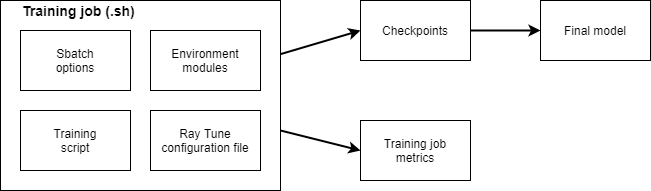

The diagram above was exported from draw.io. Its source (the exported page's mxGraphModel, read from the mxfile embedded in the PNG):
<mxGraphModel dx="1422" dy="762" grid="1" gridSize="10" guides="1" tooltips="1" connect="1" arrows="1" fold="1" page="1" pageScale="1" pageWidth="1600" pageHeight="900" math="0" shadow="0">
  <root>
    <mxCell id="fItPW35zIh_Z9jcqYbg1-0" />
    <mxCell id="fItPW35zIh_Z9jcqYbg1-1" parent="fItPW35zIh_Z9jcqYbg1-0" />
    <mxCell id="fItPW35zIh_Z9jcqYbg1-15" style="edgeStyle=none;rounded=0;orthogonalLoop=1;jettySize=auto;html=1;entryX=0;entryY=0.5;entryDx=0;entryDy=0;fontSize=14;strokeWidth=2;" parent="fItPW35zIh_Z9jcqYbg1-1" source="fItPW35zIh_Z9jcqYbg1-9" target="fItPW35zIh_Z9jcqYbg1-7" edge="1">
      <mxGeometry relative="1" as="geometry" />
    </mxCell>
    <mxCell id="fItPW35zIh_Z9jcqYbg1-16" style="edgeStyle=none;rounded=0;orthogonalLoop=1;jettySize=auto;html=1;entryX=0;entryY=0.5;entryDx=0;entryDy=0;fontSize=14;strokeWidth=2;" parent="fItPW35zIh_Z9jcqYbg1-1" source="fItPW35zIh_Z9jcqYbg1-9" target="fItPW35zIh_Z9jcqYbg1-8" edge="1">
      <mxGeometry relative="1" as="geometry" />
    </mxCell>
    <mxCell id="fItPW35zIh_Z9jcqYbg1-9" value="" style="rounded=0;whiteSpace=wrap;html=1;" parent="fItPW35zIh_Z9jcqYbg1-1" vertex="1">
      <mxGeometry x="600" y="200" width="280" height="190" as="geometry" />
    </mxCell>
    <mxCell id="fItPW35zIh_Z9jcqYbg1-6" value="Ray Tune configuration file" style="rounded=0;whiteSpace=wrap;html=1;" parent="fItPW35zIh_Z9jcqYbg1-1" vertex="1">
      <mxGeometry x="750" y="310" width="110" height="60" as="geometry" />
    </mxCell>
    <mxCell id="fItPW35zIh_Z9jcqYbg1-17" style="edgeStyle=none;rounded=0;orthogonalLoop=1;jettySize=auto;html=1;fontSize=14;strokeWidth=2;" parent="fItPW35zIh_Z9jcqYbg1-1" source="fItPW35zIh_Z9jcqYbg1-7" edge="1">
      <mxGeometry relative="1" as="geometry">
        <mxPoint x="1140" y="230" as="targetPoint" />
      </mxGeometry>
    </mxCell>
    <mxCell id="fItPW35zIh_Z9jcqYbg1-7" value="Checkpoints" style="rounded=0;whiteSpace=wrap;html=1;" parent="fItPW35zIh_Z9jcqYbg1-1" vertex="1">
      <mxGeometry x="960" y="200" width="110" height="60" as="geometry" />
    </mxCell>
    <mxCell id="fItPW35zIh_Z9jcqYbg1-8" value="Training job&lt;br&gt;metrics" style="rounded=0;whiteSpace=wrap;html=1;" parent="fItPW35zIh_Z9jcqYbg1-1" vertex="1">
      <mxGeometry x="960" y="320" width="110" height="60" as="geometry" />
    </mxCell>
    <mxCell id="fItPW35zIh_Z9jcqYbg1-10" value="Sbatch&lt;br&gt;options" style="rounded=0;whiteSpace=wrap;html=1;" parent="fItPW35zIh_Z9jcqYbg1-1" vertex="1">
      <mxGeometry x="620" y="230" width="110" height="60" as="geometry" />
    </mxCell>
    <mxCell id="fItPW35zIh_Z9jcqYbg1-11" value="Environment modules" style="rounded=0;whiteSpace=wrap;html=1;" parent="fItPW35zIh_Z9jcqYbg1-1" vertex="1">
      <mxGeometry x="750" y="230" width="110" height="60" as="geometry" />
    </mxCell>
    <mxCell id="fItPW35zIh_Z9jcqYbg1-12" value="Training&lt;br&gt;script" style="rounded=0;whiteSpace=wrap;html=1;" parent="fItPW35zIh_Z9jcqYbg1-1" vertex="1">
      <mxGeometry x="620" y="310" width="110" height="60" as="geometry" />
    </mxCell>
    <mxCell id="fItPW35zIh_Z9jcqYbg1-14" value="Training job (.sh)" style="text;html=1;strokeColor=none;fillColor=none;align=left;verticalAlign=middle;whiteSpace=wrap;rounded=0;fontStyle=1;fontSize=14;" parent="fItPW35zIh_Z9jcqYbg1-1" vertex="1">
      <mxGeometry x="620" y="200" width="240" height="20" as="geometry" />
    </mxCell>
    <mxCell id="fItPW35zIh_Z9jcqYbg1-18" value="Final model" style="rounded=0;whiteSpace=wrap;html=1;" parent="fItPW35zIh_Z9jcqYbg1-1" vertex="1">
      <mxGeometry x="1140" y="200" width="110" height="60" as="geometry" />
    </mxCell>
  </root>
</mxGraphModel>